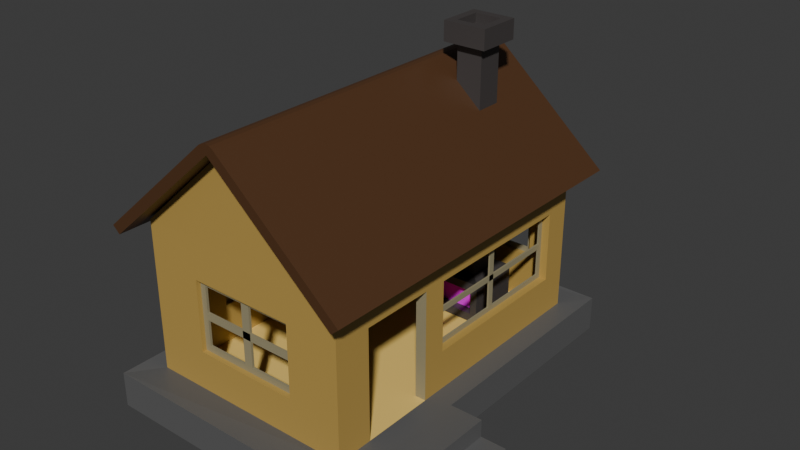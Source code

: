 # Source: md8.blend  (saved by Blender 5.2.45; exported with 4.5.12 LTS)
import bpy
from mathutils import Matrix  # noqa: F401  (used for matrix-valued properties, if any)

bpy.ops.wm.read_factory_settings(use_empty=True)
scene = bpy.context.scene
scene.name = 'Scene'

# ---- images (referenced by path relative to the original .blend; pixels are not part of the script)
import os
ASSET_DIR = os.environ.get("B2B_ASSET_DIR", "")  # directory of the original .blend (textures are referenced by path, not embedded)
HERE = os.path.dirname(os.path.abspath(__file__))  # packed textures are extracted next to this script under _unpacked/

def load_image(name, relpath, width, height, colorspace="sRGB"):
    """Load a texture the original file referenced (path relative to the .blend, or extracted next to this script)."""
    p = next((c for c in (os.path.join(HERE, relpath), os.path.join(ASSET_DIR, relpath)) if relpath and os.path.exists(c)), "")
    if p:
        img = bpy.data.images.load(p, check_existing=True)
        img.name = name
    else:  # same state as the original file: an image datablock whose file is absent (Cycles renders it pink)
        img = bpy.data.images.new(name, width, height)
        img.source = "FILE"
        img.filepath = "//" + (relpath or name)
    img.colorspace_settings.name = colorspace
    return img
img_fire_jpg = load_image('fire.jpg', 'fire.jpg', 1024, 1024, 'sRGB')

# ---- materials (node trees are filled in below, after node groups)
mat_material = bpy.data.materials.new('Material')
mat_material.alpha_threshold = 0.0
mat_material.use_backface_culling_lightprobe_volume = False
mat_material.roughness = 0.5
mat_material.line_color = (0.0, 0.0, 0.0, 1.0)
mat_material_003 = bpy.data.materials.new('Material.003')
mat_orange = bpy.data.materials.new('ORANGE')
mat_windowbrown = bpy.data.materials.new('WINDOWBROWN')
mat_gray = bpy.data.materials.new('GRAY')
mat_brown = bpy.data.materials.new('BROWN')
mat_material_001 = bpy.data.materials.new('Material.001')

# ---- material node trees
mat_material.use_nodes = True; mat_material.node_tree.nodes.clear()
_N = mat_material.node_tree.nodes; _L = mat_material.node_tree.links
n0 = _N.new('ShaderNodeOutputMaterial'); n0.name = 'Material Output'; n0.location = (200, 100)
n1 = _N.new('ShaderNodeBsdfPrincipled'); n1.name = 'Principled BSDF'; n1.location = (-200, 100)
n1.inputs[0].default_value = (0.0602, 0.0527, 0.05135, 1.0)
n1.inputs[10].default_value = 0.005
_L.new(n1.outputs[0], n0.inputs[0])
n0.is_active_output = True
mat_material_003.use_nodes = True; mat_material_003.node_tree.nodes.clear()
_N = mat_material_003.node_tree.nodes; _L = mat_material_003.node_tree.links
n0 = _N.new('ShaderNodeBsdfPrincipled'); n0.name = 'Principled BSDF'; n0.location = (-200, 100)
n0.inputs[10].default_value = 0.005
n1 = _N.new('ShaderNodeOutputMaterial'); n1.name = 'Material Output'; n1.location = (200, 100)
n2 = _N.new('ShaderNodeTexImage'); n2.name = 'Image Texture'; n2.location = (-490, 80)
n2.image = img_fire_jpg
_L.new(n0.outputs[0], n1.inputs[0])
_L.new(n2.outputs[0], n0.inputs[0])
n1.is_active_output = True
mat_orange.use_nodes = True; mat_orange.node_tree.nodes.clear()
_N = mat_orange.node_tree.nodes; _L = mat_orange.node_tree.links
n0 = _N.new('ShaderNodeBsdfPrincipled'); n0.name = 'Principled BSDF'; n0.location = (-200, 100)
n0.inputs[0].default_value = (0.4982, 0.3229, 0.07972, 1.0)
n0.inputs[10].default_value = 0.005
n1 = _N.new('ShaderNodeOutputMaterial'); n1.name = 'Material Output'; n1.location = (200, 100)
_L.new(n0.outputs[0], n1.inputs[0])
n1.is_active_output = True
mat_windowbrown.use_nodes = True; mat_windowbrown.node_tree.nodes.clear()
_N = mat_windowbrown.node_tree.nodes; _L = mat_windowbrown.node_tree.links
n0 = _N.new('ShaderNodeBsdfPrincipled'); n0.name = 'Principled BSDF'; n0.location = (-200, 100)
n0.inputs[0].default_value = (0.3275, 0.2883, 0.1705, 1.0)
n0.inputs[10].default_value = 0.005
n1 = _N.new('ShaderNodeOutputMaterial'); n1.name = 'Material Output'; n1.location = (200, 100)
_L.new(n0.outputs[0], n1.inputs[0])
n1.is_active_output = True
mat_gray.use_nodes = True; mat_gray.node_tree.nodes.clear()
_N = mat_gray.node_tree.nodes; _L = mat_gray.node_tree.links
n0 = _N.new('ShaderNodeBsdfPrincipled'); n0.name = 'Principled BSDF'; n0.location = (-200, 100)
n0.inputs[0].default_value = (0.115, 0.115, 0.115, 1.0)
n0.inputs[10].default_value = 0.005
n1 = _N.new('ShaderNodeOutputMaterial'); n1.name = 'Material Output'; n1.location = (200, 100)
_L.new(n0.outputs[0], n1.inputs[0])
n1.is_active_output = True
mat_brown.use_nodes = True; mat_brown.node_tree.nodes.clear()
_N = mat_brown.node_tree.nodes; _L = mat_brown.node_tree.links
n0 = _N.new('ShaderNodeBsdfPrincipled'); n0.name = 'Principled BSDF'; n0.location = (-200, 100)
n0.inputs[0].default_value = (0.08502, 0.03656, 0.01374, 1.0)
n0.inputs[10].default_value = 0.005
n1 = _N.new('ShaderNodeOutputMaterial'); n1.name = 'Material Output'; n1.location = (200, 100)
_L.new(n0.outputs[0], n1.inputs[0])
n1.is_active_output = True
mat_material_001.use_nodes = True; mat_material_001.node_tree.nodes.clear()
_N = mat_material_001.node_tree.nodes; _L = mat_material_001.node_tree.links
n0 = _N.new('ShaderNodeBsdfPrincipled'); n0.name = 'Principled BSDF'; n0.location = (-200, 100)
n0.inputs[0].default_value = (0.9573, 0.6603, 0.1738, 1.0)
n0.inputs[10].default_value = 0.005
n1 = _N.new('ShaderNodeOutputMaterial'); n1.name = 'Material Output'; n1.location = (200, 100)
_L.new(n0.outputs[0], n1.inputs[0])
n1.is_active_output = True

# ---- world
world_world = bpy.data.worlds.new('World'); scene.world = world_world
world_world.use_nodes = True; world_world.node_tree.nodes.clear()
_N = world_world.node_tree.nodes; _L = world_world.node_tree.links
n0 = _N.new('ShaderNodeOutputWorld'); n0.name = 'World Output'; n0.location = (200, 100)
n1 = _N.new('ShaderNodeBackground'); n1.name = 'Background'; n1.location = (-200, 100)
n1.inputs[0].default_value = (0.05088, 0.05088, 0.05088, 1.0)
n2 = _N.new('ShaderNodeGroup'); n2.name = '. PSA_sRGBtoAP1'; n2.location = (0, 0)
n2.node_tree = None
_L.new(n1.outputs[0], n0.inputs[0])
n0.is_active_output = True
world_world.color = (0.05088, 0.05088, 0.05088)
world_world.sun_shadow_jitter_overblur = 0.0

# ---- meshes
me_cube_002 = bpy.data.meshes.new('Cube.002')
me_cube_002.from_pydata([(0.987, 2.2, 5.744), (0.987, 2.2, 3.532), (0.987, 1.708, 5.744), (0.987, 1.708, 3.532), (0.4947, 2.2, 5.744), (0.4947, 2.2, 3.532), (0.4947, 1.708, 5.744), (0.4947, 1.708, 3.532), (1.152, 1.543, 5.744), (1.152, 2.365, 5.744), (0.3297, 1.543, 5.744), (0.3297, 2.365, 5.744), (0.9954, 1.7, 6.109), (0.9954, 2.209, 6.109), (0.4862, 1.7, 6.109), (0.4862, 2.209, 6.109), (1.152, 1.543, 6.109), (1.152, 2.365, 6.109), (0.3297, 1.543, 6.109), (0.3297, 2.365, 6.109), (0.9954, 1.7, 5.944), (0.9954, 2.209, 5.944), (0.4862, 1.7, 5.944), (0.4862, 2.209, 5.944), (0.987, 2.2, 3.532), (0.987, 1.708, 3.532), (0.4947, 2.2, 3.532), (0.987, 2.2, 1.483), (0.987, 1.708, 1.483), (0.4947, 1.708, 1.483), (0.4947, 2.2, 1.483), (0.987, 2.2, 1.483), (0.987, 1.708, 1.483), (0.4947, 1.708, 1.483), (0.4947, 2.2, 1.483), (1.247, 2.46, 1.459), (1.247, 1.448, 1.459), (0.2345, 1.448, 1.459), (1.247, 2.46, 1.459), (1.112, 1.448, 1.3), (0.3699, 1.448, 1.3), (0.2345, 2.46, 1.459), (1.247, 2.46, 0.6713), (1.247, 1.448, 0.6713), (0.2345, 1.448, 0.6713), (0.2345, 2.46, 0.6713), (1.247, 2.46, 0.6713), (1.112, 1.448, 0.8302), (0.3699, 1.448, 0.8302), (0.2345, 2.46, 0.6713), (1.247, 1.448, 1.459), (0.2345, 1.448, 1.459), (1.247, 1.448, 0.6713), (0.2345, 1.448, 0.6713), (1.112, 1.612, 1.3), (0.3699, 1.612, 1.3), (1.112, 1.612, 0.8302), (0.3699, 1.612, 0.8302), (2.0, 3.0, 3.5), (2.0, -3.0, 3.5), (2.0, 3.0, 0.674), (2.0, -3.0, 0.674), (2.0, -0.952, 2.716), (2.0, -2.305, 0.6757), (2.0, -2.305, 2.716), (2.0, -0.952, 0.6757), (2.0, -0.5183, 1.401), (2.0, -0.5183, 2.709), (2.0, 2.512, 1.401), (2.0, 2.512, 2.709), (1.8, -2.8, 3.5), (1.8, -2.8, 0.674), (1.8, -0.952, 2.716), (1.8, -0.5183, 2.709), (1.8, -0.952, 0.6757), (1.8, -0.5183, 1.401), (1.8, -2.305, 0.6757), (1.8, 2.802, 3.5), (1.8, 2.802, 0.674), (1.8, -2.305, 2.716), (1.8, 2.512, 2.709), (1.8, 2.512, 1.401), (1.821, -0.5183, 1.401), (1.821, -0.5183, 2.709), (1.821, 2.512, 1.401), (1.821, 2.512, 2.709), (1.821, -0.4324, 1.487), (1.821, -0.4324, 2.623), (1.821, 2.426, 1.487), (1.821, 2.426, 2.623), (1.821, 0.9406, 1.487), (1.821, 1.053, 1.487), (1.821, 0.9406, 2.623), (1.821, 1.053, 2.623), (1.821, 0.9372, 1.401), (1.821, 1.056, 1.401), (1.821, 0.9372, 2.709), (1.821, 1.056, 2.709), (1.821, -0.4324, 2.107), (1.821, -0.4324, 2.003), (1.821, 2.426, 2.107), (1.821, 2.426, 2.003), (1.821, -0.5183, 2.115), (1.821, -0.5183, 1.995), (1.821, 2.512, 2.115), (1.821, 2.512, 1.995), (1.821, 0.9406, 2.107), (1.821, 0.9406, 2.003), (1.821, 1.053, 2.107), (1.821, 1.053, 2.003), (1.855, -0.4324, 2.003), (1.855, -0.4324, 2.623), (1.855, 1.053, 1.487), (1.855, 2.426, 1.487), (1.855, 2.426, 2.003), (1.855, 2.426, 2.623), (1.855, 1.053, 2.623), (1.855, -0.5183, 1.995), (1.855, -0.5183, 2.709), (1.855, 1.056, 1.401), (1.855, 2.512, 1.401), (1.855, 2.512, 1.995), (1.855, 2.512, 2.709), (1.855, 1.056, 2.709), (1.855, -0.5183, 1.401), (1.855, -0.4324, 1.487), (1.855, 0.9406, 1.487), (1.855, 0.9406, 2.623), (1.855, 0.9372, 1.401), (1.855, 0.9372, 2.709), (1.855, 0.9406, 2.003), (1.855, 1.053, 2.003), (1.855, -0.4324, 2.107), (1.855, 2.426, 2.107), (1.855, -0.5183, 2.115), (1.855, 2.512, 2.115), (1.855, 0.9406, 2.107), (1.855, 1.053, 2.107), (2.0, -3.0, 3.5), (-2.001, -2.973, 3.457), (-5.96e-08, -3.0, 5.25), (-2.001, -2.973, 0.6307), (2.0, -3.0, 0.674), (1.0, -2.993, 1.373), (1.0, -2.993, 2.714), (-1.0, -2.98, 1.373), (-1.0, -2.98, 2.714), (-1.802, -2.773, 3.457), (-5.96e-08, -2.8, 5.25), (1.8, -2.8, 3.5), (1.0, -2.793, 2.714), (-1.0, -2.78, 2.714), (1.0, -2.793, 1.373), (1.8, -2.8, 0.674), (-1.802, -2.773, 0.6307), (-1.0, -2.78, 1.373), (-1.0, -2.846, 1.373), (-1.0, -2.846, 2.714), (1.0, -2.846, 1.373), (1.0, -2.846, 2.714), (-0.8914, -2.846, 1.482), (-0.8914, -2.846, 2.605), (0.8914, -2.846, 1.482), (0.8914, -2.846, 2.605), (0.08206, -2.846, 1.482), (-0.08206, -2.846, 1.482), (0.08206, -2.846, 2.605), (-0.08206, -2.846, 2.605), (0.09206, -2.846, 1.373), (-0.09206, -2.846, 1.373), (0.09206, -2.846, 2.714), (-0.09206, -2.846, 2.714), (-0.8914, -2.846, 1.976), (-0.8914, -2.846, 2.111), (0.8914, -2.846, 1.976), (0.8914, -2.846, 2.111), (-1.0, -2.846, 1.963), (-1.0, -2.846, 2.124), (1.0, -2.846, 1.963), (1.0, -2.846, 2.124), (0.08206, -2.846, 1.976), (0.08206, -2.846, 2.111), (-0.08206, -2.846, 1.976), (-0.08206, -2.846, 2.111), (-0.8914, -2.892, 2.111), (-0.8914, -2.892, 2.605), (-0.08206, -2.892, 1.482), (0.8914, -2.892, 1.482), (0.8914, -2.892, 2.111), (0.8914, -2.892, 2.605), (-0.08206, -2.892, 2.605), (-1.0, -2.892, 2.124), (-1.0, -2.892, 2.714), (-0.09206, -2.892, 1.373), (1.0, -2.892, 1.373), (1.0, -2.892, 2.124), (1.0, -2.892, 2.714), (-0.09206, -2.892, 2.714), (-1.0, -2.892, 1.373), (-0.8914, -2.892, 1.482), (0.08206, -2.892, 1.482), (0.08206, -2.892, 2.605), (0.09206, -2.892, 1.373), (0.09206, -2.892, 2.714), (0.08206, -2.892, 2.111), (-0.08206, -2.892, 2.111), (-0.8914, -2.892, 1.976), (0.8914, -2.892, 1.976), (-1.0, -2.892, 1.963), (1.0, -2.892, 1.963), (0.08206, -2.892, 1.976), (-0.08206, -2.892, 1.976), (-2.001, 3.027, 3.457), (-2.001, -2.973, 3.457), (-2.001, -2.973, 0.6307), (-2.001, 3.027, 0.6307), (-2.001, -1.733, 1.359), (-2.001, -1.733, 2.693), (-2.001, 1.733, 1.359), (-2.001, 1.733, 2.693), (-1.801, -2.771, 3.457), (-1.801, -2.771, 0.6307), (-1.801, 2.826, 3.457), (-1.801, 2.826, 0.6307), (-1.801, -1.733, 1.359), (-1.801, -1.733, 2.693), (-1.801, 1.733, 1.359), (-1.801, 1.733, 2.693), (-1.876, -1.733, 1.359), (-1.876, -1.733, 2.693), (-1.876, 1.733, 1.359), (-1.876, 1.733, 2.693), (-1.876, 1.613, 1.48), (-1.876, 1.613, 2.573), (-1.876, -1.613, 1.48), (-1.876, -1.613, 2.573), (-1.876, -0.07852, 1.48), (-1.876, 0.07852, 1.48), (-1.876, -0.07852, 2.573), (-1.876, 0.07852, 2.573), (-1.876, -0.08439, 1.359), (-1.876, 0.08439, 1.359), (-1.876, -0.08439, 2.693), (-1.876, 0.08439, 2.693), (-1.876, 1.613, 1.957), (-1.876, 1.613, 2.095), (-1.876, -1.613, 1.957), (-1.876, -1.613, 2.095), (-1.876, 1.733, 1.942), (-1.876, 1.733, 2.111), (-1.876, -1.733, 1.942), (-1.876, -1.733, 2.111), (-1.876, 0.07852, 1.957), (-1.876, 0.07852, 2.095), (-1.876, -0.07852, 1.957), (-1.876, -0.07852, 2.095), (-1.928, 1.613, 2.095), (-1.928, 1.613, 2.573), (-1.928, 0.07852, 1.48), (-1.928, 1.613, 1.48), (-1.928, -1.613, 2.095), (-1.928, -1.613, 2.573), (-1.928, 0.07852, 2.573), (-1.928, 1.733, 2.111), (-1.928, 1.733, 2.693), (-1.928, 0.08439, 1.359), (-1.928, 1.733, 1.359), (-1.928, -1.733, 2.111), (-1.928, -1.733, 2.693), (-1.928, 0.08439, 2.693), (-1.928, -1.733, 1.359), (-1.928, -1.613, 1.48), (-1.928, -0.07852, 1.48), (-1.928, -0.07852, 2.573), (-1.928, -0.08439, 1.359), (-1.928, -0.08439, 2.693), (-1.928, 0.07852, 2.095), (-1.928, -0.07852, 2.095), (-1.928, 1.613, 1.957), (-1.928, -1.613, 1.957), (-1.928, 1.733, 1.942), (-1.928, -1.733, 1.942), (-1.928, 0.07852, 1.957), (-1.928, -0.07852, 1.957), (2.0, 3.0, 3.5), (-2.001, 3.027, 3.457), (-5.96e-08, 3.0, 5.25), (2.0, 3.0, 0.674), (-2.001, 3.027, 0.6307), (-1.453, 3.023, 1.564), (-1.453, 3.023, 2.722), (1.431, 3.004, 1.564), (1.431, 3.004, 2.722), (1.801, 2.8, 3.5), (1.801, 2.8, 0.674), (1.431, 2.804, 2.722), (-1.802, 2.827, 0.6307), (-1.802, 2.827, 3.457), (-1.453, 2.823, 2.722), (-1.453, 2.823, 1.564), (1.431, 2.804, 1.564), (-5.96e-08, 2.8, 5.25), (-1.453, 2.904, 1.564), (-1.453, 2.904, 2.722), (1.431, 2.904, 1.564), (1.431, 2.904, 2.722), (-1.351, 2.904, 1.666), (-1.351, 2.904, 2.62), (1.328, 2.904, 1.666), (1.328, 2.904, 2.62), (-0.08557, 2.904, 1.666), (0.06321, 2.904, 1.666), (-0.08557, 2.904, 2.62), (0.06321, 2.904, 2.62), (-0.09127, 2.904, 1.564), (0.06891, 2.904, 1.564), (-0.09127, 2.904, 2.722), (0.06891, 2.904, 2.722), (-1.351, 2.904, 2.075), (-1.351, 2.904, 2.211), (1.328, 2.904, 2.075), (1.328, 2.904, 2.211), (-1.453, 2.904, 2.06), (-1.453, 2.904, 2.226), (1.431, 2.904, 2.06), (1.431, 2.904, 2.226), (0.06321, 2.904, 2.075), (0.06321, 2.904, 2.211), (-0.08557, 2.904, 2.075), (-0.08557, 2.904, 2.211), (-1.351, 2.936, 2.211), (-1.351, 2.936, 2.62), (1.328, 2.936, 2.211), (1.328, 2.936, 2.62), (0.06321, 2.936, 1.666), (1.328, 2.936, 1.666), (0.06321, 2.936, 2.62), (-1.453, 2.936, 2.226), (-1.453, 2.936, 2.722), (1.431, 2.936, 2.226), (1.431, 2.936, 2.722), (0.06891, 2.936, 1.564), (1.431, 2.936, 1.564), (0.06891, 2.936, 2.722), (-1.351, 2.936, 1.666), (-1.453, 2.936, 1.564), (-0.08557, 2.936, 1.666), (-0.08557, 2.936, 2.62), (-0.09127, 2.936, 1.564), (-0.09127, 2.936, 2.722), (0.06321, 2.936, 2.211), (-0.08557, 2.936, 2.211), (-1.351, 2.936, 2.075), (1.328, 2.936, 2.075), (-1.453, 2.936, 2.06), (1.431, 2.936, 2.06), (0.06321, 2.936, 2.075), (-0.08557, 2.936, 2.075), (2.0, 3.0, 0.674), (-2.001, -2.973, 0.6307), (2.0, -3.0, 0.674), (-2.001, 3.027, 0.6307), (-2.392, 3.587, 0.008685), (-2.392, -3.587, 0.008685), (2.392, 3.587, 0.008685), (2.392, 3.587, 0.6653), (2.392, -3.587, 0.6653), (2.392, -3.587, 0.008685), (-2.392, 3.587, 0.6653), (-2.392, -3.587, 0.6653), (2.0, -2.305, 0.6757), (2.0, -0.952, 0.6757), (2.392, -0.7731, 0.008685), (2.392, -2.497, 0.008685), (2.392, -0.7731, 0.6653), (2.392, -2.497, 0.6653), (3.001, -0.7731, 0.008685), (3.001, -2.497, 0.008685), (3.001, -0.7731, 0.6653), (3.001, -2.497, 0.6653), (3.001, -2.497, 0.337), (3.001, -0.7731, 0.337), (3.482, -0.7731, 0.008685), (3.482, -2.497, 0.008685), (3.482, -0.7731, 0.337), (3.482, -2.497, 0.337), (3.778, -1.374, 0.3567), (2.0, 3.384, 3.5), (2.0, -3.384, 3.5), (-2.0, 3.384, 3.5), (-2.0, -3.384, 3.5), (-5.96e-08, -3.384, 5.25), (-5.96e-08, 3.384, 5.25), (2.141, 3.384, 3.624), (2.141, -3.384, 3.624), (-2.141, -3.384, 3.624), (-2.141, 3.384, 3.624), (-0.1426, 3.384, 5.373), (0.1426, 3.384, 5.373), (-5.96e-08, 3.384, 5.321), (-0.07717, 3.384, 5.411), (-5.96e-08, 3.384, 5.424), (0.07717, 3.384, 5.411), (0.1426, -3.384, 5.373), (-0.1426, -3.384, 5.373), (-5.96e-08, -3.384, 5.321), (0.07717, -3.384, 5.411), (-5.96e-08, -3.384, 5.424), (-0.07717, -3.384, 5.411), (2.283, 3.384, 3.253), (2.283, -3.384, 3.253), (-2.283, -3.384, 3.253), (-2.283, 3.384, 3.253), (2.424, 3.384, 3.376), (2.424, -3.384, 3.376), (-2.424, -3.384, 3.376), (-2.424, 3.384, 3.376)], [], [(0, 2, 3, 1), (2, 6, 7, 3), (6, 4, 5, 7), (4, 0, 1, 5), (4, 11, 9, 0), (26, 24, 31, 34), (10, 18, 19, 11), (2, 8, 10, 6), (0, 9, 8, 2), (6, 10, 11, 4), (15, 23, 21, 13), (9, 17, 16, 8), (11, 19, 17, 9), (8, 16, 18, 10), (12, 16, 17, 13), (14, 18, 16, 12), (15, 19, 18, 14), (13, 17, 19, 15), (20, 21, 23, 22), (12, 20, 22, 14), (14, 22, 23, 15), (13, 21, 20, 12), (7, 29, 28, 3), (24, 25, 32, 31), (33, 34, 41, 51), (29, 37, 36, 28), (5, 30, 29, 7), (40, 48, 57, 55), (41, 38, 46, 49), (28, 36, 35, 27), (34, 31, 38, 41), (32, 33, 51, 50), (42, 46, 49, 45), (44, 53, 52, 43), (45, 49, 53, 44), (43, 52, 46, 42), (51, 41, 49, 53), (38, 50, 52, 46), (40, 39, 50, 51), (39, 47, 52, 50), (48, 40, 51, 53), (47, 48, 53, 52), (54, 55, 57, 56), (39, 54, 55, 40), (48, 47, 56, 57), (47, 39, 54, 56), (62, 65, 66, 67), (66, 65, 60, 58, 59, 64, 62, 67, 69, 68), (59, 61, 63, 64), (72, 73, 75, 74), (75, 81, 80, 73, 72, 79, 70, 77, 78, 74), (70, 79, 76, 71), (68, 81, 75, 66), (62, 72, 74, 65), (64, 79, 72, 62), (63, 76, 79, 64), (67, 73, 80, 69), (66, 75, 73, 67), (69, 80, 81, 68), (110, 111, 118, 117, 134, 124, 125, 132), (132, 110, 130, 136), (133, 113, 120, 135, 121, 122, 115, 114), (130, 131, 116, 127), (116, 115, 122, 123, 129, 118, 111, 127), (126, 112, 137, 136), (126, 125, 124, 128, 119, 120, 113, 112), (108, 137, 133, 100), (106, 108, 109, 107), (137, 131, 114, 133), (101, 114, 131, 109), (106, 90, 126, 136), (107, 99, 98, 106), (91, 108, 137, 112), (94, 90, 91, 95), (92, 107, 130, 127), (109, 91, 90, 107), (109, 93, 116, 131), (90, 86, 125, 126), (93, 108, 106, 92), (86, 98, 132, 125), (98, 132, 136, 106), (99, 87, 111, 110), (87, 92, 127, 111), (107, 130, 110, 99), (88, 91, 112, 113), (100, 88, 113, 133), (89, 101, 114, 115), (93, 89, 115, 116), (102, 83, 87, 98), (103, 102, 98, 99), (103, 99, 86, 82), (90, 94, 82, 86), (88, 84, 95, 91), (96, 97, 93, 92), (89, 93, 97, 85), (85, 104, 100, 89), (105, 84, 88, 101), (105, 101, 100, 104), (109, 108, 100, 101), (92, 87, 83, 96), (139, 138, 140), (144, 143, 142, 138, 139, 141, 145, 146), (145, 141, 142, 143), (147, 148, 149), (150, 151, 155, 154, 147, 149, 153, 152), (155, 152, 153, 154), (145, 155, 151, 146), (146, 151, 150, 144), (143, 152, 155, 145), (144, 150, 152, 143), (207, 187, 194, 209, 195, 196, 189, 188), (211, 207, 188, 205), (206, 210, 204, 184), (200, 210, 211, 186), (166, 201, 204, 181), (210, 204, 205, 211), (165, 186, 211, 182), (200, 199, 198, 202, 193, 194, 187, 186), (180, 210, 200, 164), (175, 183, 205, 188), (190, 189, 196, 197, 203, 192, 185, 201), (184, 185, 192, 191, 208, 198, 199, 206), (204, 201, 190, 205), (182, 174, 207, 211), (183, 205, 190, 167), (164, 160, 199, 200), (160, 172, 206, 199), (172, 180, 210, 206), (173, 161, 185, 184), (161, 166, 201, 185), (181, 173, 184, 204), (162, 165, 186, 187), (174, 162, 187, 207), (163, 175, 188, 189), (167, 163, 189, 190), (183, 181, 180, 182), (166, 181, 183, 167), (180, 164, 165, 182), (169, 165, 164, 168), (156, 160, 165, 169), (172, 160, 156, 176), (176, 177, 173, 172), (182, 172, 173, 183), (161, 173, 177, 157), (157, 171, 167, 161), (171, 170, 166, 167), (159, 163, 166, 170), (180, 181, 175, 174), (178, 174, 175, 179), (163, 159, 179, 175), (174, 178, 158, 162), (168, 164, 162, 158), (216, 214, 213, 217), (219, 217, 213, 212, 215, 214, 216, 218), (224, 225, 220, 221), (227, 226, 224, 221, 223, 222, 220, 225), (217, 225, 224, 216), (218, 226, 227, 219), (216, 224, 226, 218), (219, 227, 225, 217), (279, 271, 270, 281, 267, 268, 261, 260), (283, 279, 260, 277), (278, 282, 276, 256), (258, 272, 283, 282), (282, 283, 277, 276), (258, 259, 266, 265, 274, 270, 271, 272), (233, 239, 262, 257), (273, 261, 268, 275, 269, 264, 257, 262), (256, 257, 264, 263, 280, 266, 259, 278), (276, 277, 273, 262), (235, 247, 260, 261), (254, 246, 279, 283), (247, 255, 277, 260), (252, 237, 258, 282), (236, 254, 283, 272), (239, 253, 276, 262), (255, 238, 273, 277), (234, 236, 272, 271), (232, 244, 278, 259), (244, 252, 282, 278), (245, 233, 257, 256), (238, 235, 261, 273), (253, 245, 256, 276), (237, 232, 259, 258), (246, 234, 271, 279), (253, 255, 254, 252), (252, 254, 236, 237), (240, 241, 237, 236), (236, 234, 228, 240), (246, 250, 228, 234), (250, 246, 247, 251), (235, 229, 251, 247), (238, 242, 229, 235), (239, 238, 255, 253), (242, 238, 239, 243), (244, 245, 253, 252), (233, 231, 243, 239), (233, 245, 249, 231), (249, 245, 244, 248), (244, 232, 230, 248), (232, 237, 241, 230), (254, 255, 247, 246), (284, 287, 288, 285, 290, 289, 291, 292), (290, 285, 284, 292), (284, 285, 286), (293, 295, 300, 299, 298, 297, 296, 294), (298, 295, 293, 297), (293, 301, 297), (289, 299, 300, 291), (291, 300, 295, 292), (292, 295, 298, 290), (290, 298, 299, 289), (307, 319, 330, 331), (319, 329, 351, 330), (306, 310, 346, 344), (328, 318, 352, 357), (308, 320, 353, 335), (327, 321, 332, 350), (320, 326, 356, 353), (318, 306, 344, 352), (352, 344, 345, 354, 337, 338, 331, 330), (350, 351, 347, 336), (334, 346, 357, 356), (356, 357, 351, 350), (353, 356, 350, 332), (347, 331, 338, 349, 343, 340, 333, 336), (334, 335, 342, 341, 348, 345, 344, 346), (357, 352, 330, 351), (332, 333, 340, 339, 355, 342, 335, 353), (312, 307, 331, 347), (321, 309, 333, 332), (311, 308, 335, 334), (309, 313, 336, 333), (326, 311, 334, 356), (310, 328, 357, 346), (313, 327, 350, 336), (329, 312, 347, 351), (326, 328, 310, 311), (314, 315, 311, 310), (328, 329, 319, 318), (320, 321, 327, 326), (313, 312, 329, 327), (328, 326, 327, 329), (310, 306, 302, 314), (308, 311, 315, 304), (325, 321, 320, 324), (320, 308, 304, 324), (309, 321, 325, 305), (309, 305, 317, 313), (316, 312, 313, 317), (312, 316, 303, 307), (323, 322, 318, 319), (307, 303, 323, 319), (318, 322, 302, 306), (359, 361, 368, 369), (362, 368, 365, 364), (373, 375, 366, 367), (363, 369, 368, 362), (367, 366, 369, 363), (361, 358, 365, 368), (360, 359, 369, 366), (370, 360, 366, 375), (358, 371, 374, 365), (371, 370, 375, 374), (364, 365, 374, 372), (375, 373, 377, 380, 379), (376, 381, 384, 382), (374, 375, 379, 378), (372, 374, 378, 381, 376), (380, 381, 378, 379), (382, 384, 385, 383), (380, 377, 383, 385), (381, 380, 385, 384), (360, 370, 371, 358, 361, 359), (389, 392, 391, 390), (388, 391, 392, 387), (388, 387, 409, 410), (387, 393, 413, 409), (397, 400, 399), (400, 401, 399), (401, 402, 399), (402, 398, 399), (403, 406, 405), (406, 407, 405), (407, 408, 405), (408, 404, 405), (397, 404, 408, 400), (400, 408, 407, 401), (401, 407, 406, 402), (402, 406, 403, 398), (394, 393, 398, 403), (396, 395, 404, 397), (387, 392, 399, 398, 393), (392, 389, 396, 397, 399), (390, 391, 405, 404, 395), (391, 388, 394, 403, 405), (412, 411, 415, 416), (410, 409, 413, 414), (390, 395, 415, 411), (393, 394, 414, 413), (394, 388, 410, 414), (389, 390, 411, 412), (396, 389, 412, 416), (395, 396, 416, 415)])
me_cube_002.polygons.foreach_set('material_index', [0, 0, 0, 0, 0, 0, 0, 0, 0, 0, 0, 0, 0, 0, 0, 0, 0, 0, 0, 0, 0, 0, 0, 0, 0, 0, 0, 0, 0, 0, 0, 0, 0, 0, 0, 0, 0, 0, 0, 0, 0, 0, 1, 0, 0, 0, 2, 2, 2, 2, 2, 2, 2, 3, 3, 3, 2, 2, 2, 3, 3, 3, 3, 3, 3, 3, 3, 3, 3, 3, 3, 3, 3, 3, 3, 3, 3, 3, 3, 3, 3, 3, 3, 3, 3, 3, 3, 3, 3, 3, 3, 3, 3, 3, 3, 3, 3, 3, 3, 3, 2, 2, 2, 2, 2, 2, 2, 2, 2, 2, 3, 3, 3, 3, 3, 3, 3, 3, 3, 3, 3, 3, 3, 3, 3, 3, 3, 3, 3, 3, 3, 3, 3, 3, 3, 3, 3, 3, 3, 3, 3, 3, 3, 3, 3, 3, 3, 3, 3, 3, 3, 3, 2, 2, 2, 2, 2, 2, 2, 2, 3, 3, 3, 3, 3, 3, 3, 3, 3, 3, 3, 3, 3, 3, 3, 3, 3, 3, 3, 3, 3, 3, 3, 3, 3, 3, 3, 3, 3, 3, 3, 3, 3, 3, 3, 3, 3, 3, 3, 3, 3, 3, 2, 2, 2, 2, 2, 2, 2, 2, 2, 2, 3, 3, 3, 3, 3, 3, 3, 3, 3, 3, 3, 3, 3, 3, 3, 3, 3, 3, 3, 3, 3, 3, 3, 3, 3, 3, 3, 3, 3, 3, 3, 3, 3, 3, 3, 3, 3, 3, 3, 3, 3, 3, 4, 4, 4, 4, 4, 4, 4, 4, 4, 4, 4, 4, 4, 4, 4, 4, 4, 4, 4, 6, 5, 5, 5, 5, 5, 5, 5, 5, 5, 5, 5, 5, 5, 5, 5, 5, 5, 5, 5, 5, 5, 5, 5, 5, 5, 5, 5, 5, 5, 5])
_uv = me_cube_002.uv_layers.new(name='UVMap')
_uv.uv.foreach_set('vector', [0.375, 0.0, 0.375, 0.25, 0.625, 0.25, 0.625, 0.0, 0.375, 0.25, 0.375, 0.5, 0.625, 0.5, 0.625, 0.25, 0.375, 0.5, 0.375, 0.75, 0.625, 0.75, 0.625, 0.5, 0.375, 0.75, 0.375, 1.0, 0.625, 1.0, 0.625, 0.75, 0.375, 0.75, 0.375, 0.75, 0.375, 1.0, 0.375, 1.0, 0.0, 0.0, 0.0, 0.0, 0.0, 0.0, 0.0, 0.0, 0.375, 0.5, 0.375, 0.5, 0.375, 0.75, 0.375, 0.75, 0.375, 0.25, 0.375, 0.25, 0.375, 0.5, 0.375, 0.5, 0.375, 0.0, 0.375, 0.0, 0.375, 0.25, 0.375, 0.25, 0.375, 0.5, 0.375, 0.5, 0.375, 0.75, 0.375, 0.75, 0.3274, 0.7024, 0.3274, 0.7024, 0.1726, 0.7024, 0.1726, 0.7024, 0.375, 0.0, 0.375, 0.0, 0.375, 0.25, 0.375, 0.25, 0.375, 0.75, 0.375, 0.75, 0.375, 1.0, 0.375, 1.0, 0.375, 0.25, 0.375, 0.25, 0.375, 0.5, 0.375, 0.5, 0.1726, 0.5476, 0.125, 0.5, 0.125, 0.75, 0.1726, 0.7024, 0.3274, 0.5476, 0.375, 0.5, 0.125, 0.5, 0.1726, 0.5476, 0.3274, 0.7024, 0.375, 0.75, 0.375, 0.5, 0.3274, 0.5476, 0.1726, 0.7024, 0.125, 0.75, 0.375, 0.75, 0.3274, 0.7024, 0.1726, 0.5476, 0.1726, 0.7024, 0.3274, 0.7024, 0.3274, 0.5476, 0.1726, 0.5476, 0.1726, 0.5476, 0.3274, 0.5476, 0.3274, 0.5476, 0.3274, 0.5476, 0.3274, 0.5476, 0.3274, 0.7024, 0.3274, 0.7024, 0.1726, 0.7024, 0.1726, 0.7024, 0.1726, 0.5476, 0.1726, 0.5476, 0.625, 0.5, 0.625, 0.5, 0.625, 0.25, 0.625, 0.25, 0.0, 0.0, 0.0, 0.0, 0.0, 0.0, 0.0, 0.0, 0.0, 0.0, 0.0, 0.0, 0.0, 0.0, 0.0, 0.0, 0.625, 0.5, 0.625, 0.5, 0.625, 0.25, 0.625, 0.25, 0.625, 0.75, 0.625, 0.75, 0.625, 0.5, 0.625, 0.5, 0.0, 0.0, 0.0, 0.0, 0.0, 0.0, 0.0, 0.0, 0.0, 0.0, 0.0, 0.0, 0.0, 0.0, 0.0, 0.0, 0.625, 0.25, 0.625, 0.25, 0.625, 0.0, 0.625, 0.0, 0.0, 0.0, 0.0, 0.0, 0.0, 0.0, 0.0, 0.0, 0.0, 0.0, 0.0, 0.0, 0.0, 0.0, 0.0, 0.0, 0.625, 1.0, 0.625, 1.0, 0.625, 0.75, 0.625, 0.75, 0.625, 0.5, 0.625, 0.5, 0.625, 0.25, 0.625, 0.25, 0.625, 0.75, 0.625, 0.75, 0.625, 0.5, 0.625, 0.5, 0.625, 0.25, 0.625, 0.25, 0.625, 0.0, 0.625, 0.0, 0.0, 0.0, 0.0, 0.0, 0.0, 0.0, 0.0, 0.0, 0.0, 0.0, 0.0, 0.0, 0.0, 0.0, 0.0, 0.0, 0.0, 0.0, 0.0, 0.0, 0.0, 0.0, 0.0, 0.0, 0.0, 0.0, 0.0, 0.0, 0.0, 0.0, 0.0, 0.0, 0.0, 0.0, 0.0, 0.0, 0.0, 0.0, 0.0, 0.0, 0.0, 0.0, 0.0, 0.0, 0.0, 0.0, 0.0, 0.0, 1.0, 1.0, 0.0, 1.0, 0.0, 0.0, 1.0, 0.0, 0.0, 0.0, 1.0, 1.0, 0.0, 0.0, 0.0, 0.0, 0.0, 0.0, 0.0, 0.0, 0.0, 0.0, 0.0, 0.0, 0.0, 0.0, 0.0, 0.0, 1.0, 1.0, 0.0, 0.0, 0.569, 0.6647, 0.4233, 0.6647, 0.4751, 0.6466, 0.5685, 0.6466, 0.4751, 0.6466, 0.4231, 0.5833, 0.4231, 0.5, 0.625, 0.5, 0.625, 0.75, 0.569, 0.7211, 0.569, 0.6647, 0.5685, 0.6466, 0.5685, 0.5204, 0.4751, 0.5204, 0.625, 0.75, 0.4231, 0.75, 0.4233, 0.7211, 0.569, 0.7211, 0.569, 0.6647, 0.5685, 0.6466, 0.4751, 0.6466, 0.4233, 0.6647, 0.4751, 0.6466, 0.4751, 0.5204, 0.5685, 0.5204, 0.5685, 0.6466, 0.569, 0.6647, 0.569, 0.7211, 0.625, 0.75, 0.625, 0.5, 0.4231, 0.5, 0.4231, 0.5833, 0.625, 0.75, 0.569, 0.7211, 0.4233, 0.7211, 0.4231, 0.75, 0.4751, 0.5204, 0.4751, 0.5204, 0.4751, 0.6466, 0.4751, 0.6466, 0.569, 0.6647, 0.569, 0.6647, 0.4233, 0.6647, 0.4233, 0.6647, 0.569, 0.7211, 0.569, 0.7211, 0.569, 0.6647, 0.569, 0.6647, 0.4233, 0.7211, 0.4233, 0.7211, 0.569, 0.7211, 0.569, 0.7211, 0.5685, 0.6466, 0.5685, 0.6466, 0.5685, 0.5204, 0.5685, 0.5204, 0.4751, 0.6466, 0.4751, 0.6466, 0.5685, 0.6466, 0.5685, 0.6466, 0.5685, 0.5204, 0.5685, 0.5204, 0.4751, 0.5204, 0.4751, 0.5204, 0.5362, 0.007089, 0.6086, 0.007089, 0.625, 0.0, 0.5417, 0.0, 0.4583, 0.0, 0.375, 0.0, 0.3914, 0.007089, 0.4638, 0.007089, 0.4638, 0.007089, 0.5362, 0.007089, 0.5362, 0.0857, 0.4638, 0.0857, 0.4638, 0.2429, 0.3914, 0.2429, 0.375, 0.25, 0.4583, 0.25, 0.5417, 0.25, 0.625, 0.25, 0.6086, 0.2429, 0.5362, 0.2429, 0.5362, 0.0857, 0.5362, 0.1643, 0.6086, 0.1643, 0.6086, 0.0857, 0.6086, 0.1643, 0.6086, 0.2429, 0.625, 0.25, 0.625, 0.1667, 0.625, 0.08333, 0.625, 0.0, 0.6086, 0.007089, 0.6086, 0.0857, 0.3914, 0.0857, 0.3914, 0.1643, 0.4638, 0.1643, 0.4638, 0.0857, 0.3914, 0.0857, 0.3914, 0.007089, 0.375, 0.0, 0.375, 0.08333, 0.375, 0.1667, 0.375, 0.25, 0.3914, 0.2429, 0.3914, 0.1643, 0.4638, 0.1643, 0.4638, 0.1643, 0.4638, 0.2429, 0.4638, 0.2429, 0.4638, 0.0857, 0.4638, 0.1643, 0.5362, 0.1643, 0.5362, 0.0857, 0.4638, 0.1643, 0.5362, 0.1643, 0.5362, 0.2429, 0.4638, 0.2429, 0.5362, 0.2429, 0.5362, 0.2429, 0.5362, 0.1643, 0.5362, 0.1643, 0.4638, 0.0857, 0.3914, 0.0857, 0.3914, 0.0857, 0.4638, 0.0857, 0.5362, 0.0857, 0.5362, 0.007089, 0.4638, 0.007089, 0.4638, 0.0857, 0.3914, 0.1643, 0.4638, 0.1643, 0.4638, 0.1643, 0.3914, 0.1643, 0.0, 0.0, 0.0, 0.0, 0.0, 0.0, 0.0, 0.0, 0.6086, 0.0857, 0.5362, 0.0857, 0.5362, 0.0857, 0.6086, 0.0857, 0.5362, 0.1643, 0.0, 0.0, 0.0, 0.0, 0.5362, 0.0857, 0.5362, 0.1643, 0.6086, 0.1643, 0.6086, 0.1643, 0.5362, 0.1643, 0.3914, 0.0857, 0.3914, 0.007089, 0.3914, 0.007089, 0.3914, 0.0857, 0.0, 0.0, 0.4638, 0.1643, 0.4638, 0.0857, 0.0, 0.0, 0.3914, 0.007089, 0.4638, 0.007089, 0.4638, 0.007089, 0.3914, 0.007089, 0.4638, 0.007089, 0.4638, 0.007089, 0.4638, 0.0857, 0.4638, 0.0857, 0.5362, 0.007089, 0.6086, 0.007089, 0.6086, 0.007089, 0.5362, 0.007089, 0.6086, 0.007089, 0.6086, 0.0857, 0.6086, 0.0857, 0.6086, 0.007089, 0.5362, 0.0857, 0.5362, 0.0857, 0.5362, 0.007089, 0.5362, 0.007089, 0.3914, 0.2429, 0.3914, 0.1643, 0.3914, 0.1643, 0.3914, 0.2429, 0.4638, 0.2429, 0.3914, 0.2429, 0.3914, 0.2429, 0.4638, 0.2429, 0.6086, 0.2429, 0.5362, 0.2429, 0.5362, 0.2429, 0.6086, 0.2429, 0.6086, 0.1643, 0.6086, 0.2429, 0.6086, 0.2429, 0.6086, 0.1643, 0.0, 0.0, 0.0, 0.0, 0.0, 0.0, 0.0, 0.0, 0.0, 0.0, 0.0, 0.0, 0.4638, 0.007089, 0.5362, 0.007089, 0.0, 0.0, 0.5362, 0.007089, 0.0, 0.0, 0.0, 0.0, 0.0, 0.0, 0.0, 0.0, 0.0, 0.0, 0.0, 0.0, 0.3914, 0.2429, 0.0, 0.0, 0.0, 0.0, 0.0, 0.0, 0.0, 0.0, 0.0, 0.0, 0.0, 0.0, 0.0, 0.0, 0.6086, 0.2429, 0.0, 0.0, 0.0, 0.0, 0.0, 0.0, 0.0, 0.0, 0.0, 0.0, 0.0, 0.0, 0.6086, 0.2429, 0.0, 0.0, 0.0, 0.0, 0.3914, 0.2429, 0.0, 0.0, 0.0, 0.0, 0.0, 0.0, 0.0, 0.0, 0.0, 0.0, 0.5362, 0.1643, 0.4638, 0.1643, 0.0, 0.0, 0.5362, 0.2429, 0.0, 0.0, 0.0, 0.0, 0.0, 0.0, 0.0, 0.0, 0.625, 1.0, 0.625, 0.75, 0.625, 1.0, 0.5696, 0.8125, 0.4739, 0.8125, 0.4231, 0.75, 0.625, 0.75, 0.625, 1.0, 0.4231, 1.0, 0.4754, 0.9375, 0.5712, 0.9375, 0.4754, 0.9375, 0.4231, 1.0, 0.4231, 0.75, 0.4739, 0.8125, 0.625, 1.0, 0.625, 1.0, 0.625, 0.75, 0.5696, 0.8125, 0.5712, 0.9375, 0.4754, 0.9375, 0.4231, 1.0, 0.625, 1.0, 0.625, 0.75, 0.4231, 0.75, 0.4739, 0.8125, 0.4754, 0.9375, 0.4739, 0.8125, 0.4231, 0.75, 0.4231, 1.0, 0.4754, 0.9375, 0.4754, 0.9375, 0.5712, 0.9375, 0.5712, 0.9375, 0.5712, 0.9375, 0.5712, 0.9375, 0.5696, 0.8125, 0.5696, 0.8125, 0.4739, 0.8125, 0.4739, 0.8125, 0.4754, 0.9375, 0.4754, 0.9375, 0.5696, 0.8125, 0.5696, 0.8125, 0.4739, 0.8125, 0.4739, 0.8125, 0.4651, 0.4864, 0.3953, 0.4864, 0.375, 0.5, 0.4583, 0.5, 0.5417, 0.5, 0.625, 0.5, 0.6047, 0.4864, 0.5349, 0.4864, 0.4651, 0.4121, 0.4651, 0.4864, 0.5349, 0.4864, 0.5349, 0.4121, 0.4651, 0.2636, 0.4651, 0.3379, 0.5349, 0.3379, 0.5349, 0.2636, 0.3953, 0.3379, 0.4651, 0.3379, 0.4651, 0.4121, 0.3953, 0.4121, 0.6047, 0.3379, 0.6047, 0.3379, 0.5349, 0.3379, 0.5349, 0.3379, 0.4651, 0.3379, 0.5349, 0.3379, 0.5349, 0.4121, 0.4651, 0.4121, 0.3953, 0.4121, 0.3953, 0.4121, 0.4651, 0.4121, 0.4651, 0.4121, 0.3953, 0.3379, 0.3953, 0.2636, 0.375, 0.25, 0.375, 0.3333, 0.375, 0.4167, 0.375, 0.5, 0.3953, 0.4864, 0.3953, 0.4121, 0.4651, 0.3379, 0.4651, 0.3379, 0.3953, 0.3379, 0.3953, 0.3379, 0.5349, 0.4864, 0.5349, 0.4121, 0.5349, 0.4121, 0.5349, 0.4864, 0.6047, 0.4121, 0.6047, 0.4864, 0.625, 0.5, 0.625, 0.4167, 0.625, 0.3333, 0.625, 0.25, 0.6047, 0.2636, 0.6047, 0.3379, 0.5349, 0.2636, 0.6047, 0.2636, 0.625, 0.25, 0.5417, 0.25, 0.4583, 0.25, 0.375, 0.25, 0.3953, 0.2636, 0.4651, 0.2636, 0.5349, 0.3379, 0.6047, 0.3379, 0.6047, 0.4121, 0.5349, 0.4121, 0.4651, 0.4121, 0.4651, 0.4864, 0.4651, 0.4864, 0.4651, 0.4121, 0.5349, 0.4121, 0.5349, 0.4121, 0.6047, 0.4121, 0.6047, 0.4121, 0.3953, 0.3379, 0.3953, 0.2636, 0.3953, 0.2636, 0.3953, 0.3379, 0.3953, 0.2636, 0.4651, 0.2636, 0.4651, 0.2636, 0.3953, 0.2636, 0.4651, 0.2636, 0.4651, 0.3379, 0.4651, 0.3379, 0.4651, 0.2636, 0.5349, 0.2636, 0.6047, 0.2636, 0.6047, 0.2636, 0.5349, 0.2636, 0.6047, 0.2636, 0.6047, 0.3379, 0.6047, 0.3379, 0.6047, 0.2636, 0.5349, 0.3379, 0.5349, 0.2636, 0.5349, 0.2636, 0.5349, 0.3379, 0.3953, 0.4864, 0.3953, 0.4121, 0.3953, 0.4121, 0.3953, 0.4864, 0.4651, 0.4864, 0.3953, 0.4864, 0.3953, 0.4864, 0.4651, 0.4864, 0.6047, 0.4864, 0.5349, 0.4864, 0.5349, 0.4864, 0.6047, 0.4864, 0.6047, 0.4121, 0.6047, 0.4864, 0.6047, 0.4864, 0.6047, 0.4121, 0.0, 0.0, 0.0, 0.0, 0.0, 0.0, 0.0, 0.0, 0.6047, 0.3379, 0.0, 0.0, 0.5349, 0.4121, 0.6047, 0.4121, 0.0, 0.0, 0.3953, 0.3379, 0.3953, 0.4121, 0.0, 0.0, 0.0, 0.0, 0.3953, 0.4121, 0.3953, 0.3379, 0.0, 0.0, 0.0, 0.0, 0.0, 0.0, 0.3953, 0.4121, 0.0, 0.0, 0.4651, 0.2636, 0.0, 0.0, 0.0, 0.0, 0.0, 0.0, 0.0, 0.0, 0.0, 0.0, 0.0, 0.0, 0.4651, 0.2636, 0.0, 0.0, 0.4651, 0.2636, 0.0, 0.0, 0.0, 0.0, 0.6047, 0.2636, 0.0, 0.0, 0.0, 0.0, 0.0, 0.0, 0.0, 0.0, 0.0, 0.0, 0.0, 0.0, 0.6047, 0.2636, 0.0, 0.0, 0.0, 0.0, 0.6047, 0.3379, 0.0, 0.0, 0.0, 0.0, 0.0, 0.0, 0.6047, 0.3379, 0.0, 0.0, 0.0, 0.0, 0.0, 0.0, 0.0, 0.0, 0.0, 0.0, 0.0, 0.0, 0.0, 0.0, 0.0, 0.0, 0.0, 0.0, 0.0, 0.0, 0.0, 0.0, 0.0, 0.0, 0.0, 0.0, 0.0, 0.0, 0.0, 0.0, 0.0, 0.0, 0.3953, 0.4864, 0.0, 0.0, 0.3953, 0.3379, 0.3953, 0.4864, 0.0, 0.0, 0.4752, 0.05166, 0.4231, 0.0, 0.625, 0.0, 0.5705, 0.05166, 0.5705, 0.1961, 0.5705, 0.05166, 0.625, 0.0, 0.625, 0.25, 0.4231, 0.25, 0.4231, 0.0, 0.4752, 0.05166, 0.4752, 0.1961, 0.4752, 0.05166, 0.5705, 0.05166, 0.625, 0.0, 0.4231, 0.0, 0.5705, 0.1961, 0.4752, 0.1961, 0.4752, 0.05166, 0.4231, 0.0, 0.4231, 0.25, 0.625, 0.25, 0.625, 0.0, 0.5705, 0.05166, 0.5705, 0.05166, 0.5705, 0.05166, 0.4752, 0.05166, 0.4752, 0.05166, 0.4752, 0.1961, 0.4752, 0.1961, 0.5705, 0.1961, 0.5705, 0.1961, 0.4752, 0.05166, 0.4752, 0.05166, 0.4752, 0.1961, 0.4752, 0.1961, 0.5705, 0.1961, 0.5705, 0.1961, 0.5705, 0.05166, 0.5705, 0.05166, 0.4659, 0.7413, 0.3976, 0.7413, 0.375, 0.75, 0.4583, 0.75, 0.5417, 0.75, 0.625, 0.75, 0.6024, 0.7413, 0.5341, 0.7413, 0.4659, 0.6638, 0.4659, 0.7413, 0.5341, 0.7413, 0.5341, 0.6638, 0.4659, 0.5087, 0.4659, 0.5862, 0.5341, 0.5862, 0.5341, 0.5087, 0.3976, 0.5862, 0.3976, 0.6638, 0.4659, 0.6638, 0.4659, 0.5862, 0.4659, 0.5862, 0.4659, 0.6638, 0.5341, 0.6638, 0.5341, 0.5862, 0.3976, 0.5862, 0.3976, 0.5087, 0.375, 0.5, 0.375, 0.5833, 0.375, 0.6667, 0.375, 0.75, 0.3976, 0.7413, 0.3976, 0.6638, 0.6024, 0.5087, 0.6024, 0.5862, 0.6024, 0.5862, 0.6024, 0.5087, 0.6024, 0.6638, 0.6024, 0.7413, 0.625, 0.75, 0.625, 0.6667, 0.625, 0.5833, 0.625, 0.5, 0.6024, 0.5087, 0.6024, 0.5862, 0.5341, 0.5087, 0.6024, 0.5087, 0.625, 0.5, 0.5417, 0.5, 0.4583, 0.5, 0.375, 0.5, 0.3976, 0.5087, 0.4659, 0.5087, 0.5341, 0.5862, 0.5341, 0.6638, 0.6024, 0.6638, 0.6024, 0.5862, 0.6024, 0.7413, 0.5341, 0.7413, 0.5341, 0.7413, 0.6024, 0.7413, 0.4659, 0.6638, 0.4659, 0.7413, 0.4659, 0.7413, 0.4659, 0.6638, 0.5341, 0.7413, 0.5341, 0.6638, 0.5341, 0.6638, 0.5341, 0.7413, 0.4659, 0.5862, 0.3976, 0.5862, 0.3976, 0.5862, 0.4659, 0.5862, 0.3976, 0.6638, 0.4659, 0.6638, 0.4659, 0.6638, 0.3976, 0.6638, 0.6024, 0.5862, 0.5341, 0.5862, 0.5341, 0.5862, 0.6024, 0.5862, 0.5341, 0.6638, 0.6024, 0.6638, 0.6024, 0.6638, 0.5341, 0.6638, 0.3976, 0.7413, 0.3976, 0.6638, 0.3976, 0.6638, 0.3976, 0.7413, 0.3976, 0.5087, 0.4659, 0.5087, 0.4659, 0.5087, 0.3976, 0.5087, 0.4659, 0.5087, 0.4659, 0.5862, 0.4659, 0.5862, 0.4659, 0.5087, 0.5341, 0.5087, 0.6024, 0.5087, 0.6024, 0.5087, 0.5341, 0.5087, 0.6024, 0.6638, 0.6024, 0.7413, 0.6024, 0.7413, 0.6024, 0.6638, 0.5341, 0.5862, 0.5341, 0.5087, 0.5341, 0.5087, 0.5341, 0.5862, 0.3976, 0.5862, 0.3976, 0.5087, 0.3976, 0.5087, 0.3976, 0.5862, 0.4659, 0.7413, 0.3976, 0.7413, 0.3976, 0.7413, 0.4659, 0.7413, 0.0, 0.0, 0.0, 0.0, 0.0, 0.0, 0.0, 0.0, 0.0, 0.0, 0.0, 0.0, 0.3976, 0.6638, 0.3976, 0.5862, 0.0, 0.0, 0.0, 0.0, 0.3976, 0.5862, 0.3976, 0.6638, 0.3976, 0.6638, 0.3976, 0.7413, 0.0, 0.0, 0.0, 0.0, 0.4659, 0.7413, 0.0, 0.0, 0.0, 0.0, 0.3976, 0.7413, 0.0, 0.0, 0.4659, 0.7413, 0.0, 0.0, 0.0, 0.0, 0.6024, 0.7413, 0.0, 0.0, 0.0, 0.0, 0.0, 0.0, 0.6024, 0.6638, 0.0, 0.0, 0.0, 0.0, 0.6024, 0.7413, 0.6024, 0.5862, 0.6024, 0.6638, 0.5341, 0.6638, 0.0, 0.0, 0.0, 0.0, 0.6024, 0.6638, 0.6024, 0.5862, 0.0, 0.0, 0.4659, 0.5087, 0.5341, 0.5087, 0.5341, 0.5862, 0.0, 0.0, 0.6024, 0.5087, 0.0, 0.0, 0.0, 0.0, 0.6024, 0.5862, 0.6024, 0.5087, 0.5341, 0.5087, 0.0, 0.0, 0.0, 0.0, 0.0, 0.0, 0.5341, 0.5087, 0.4659, 0.5087, 0.0, 0.0, 0.4659, 0.5087, 0.3976, 0.5087, 0.0, 0.0, 0.0, 0.0, 0.3976, 0.5087, 0.3976, 0.5862, 0.0, 0.0, 0.0, 0.0, 0.0, 0.0, 0.0, 0.0, 0.5341, 0.7413, 0.4659, 0.7413, 0.625, 0.5, 0.4231, 0.5, 0.4231, 0.25, 0.625, 0.25, 0.5721, 0.2842, 0.4894, 0.2842, 0.4871, 0.4644, 0.5699, 0.4644, 0.5721, 0.2842, 0.625, 0.25, 0.625, 0.5, 0.5699, 0.4644, 0.625, 0.5, 0.625, 0.25, 0.625, 0.5, 0.625, 0.5, 0.5699, 0.4644, 0.4871, 0.4644, 0.4894, 0.2842, 0.5721, 0.2842, 0.625, 0.25, 0.4231, 0.25, 0.4231, 0.5, 0.5721, 0.2842, 0.5699, 0.4644, 0.625, 0.5, 0.625, 0.25, 0.625, 0.5, 0.625, 0.5, 0.625, 0.25, 0.4894, 0.2842, 0.4894, 0.2842, 0.4871, 0.4644, 0.4871, 0.4644, 0.4871, 0.4644, 0.4871, 0.4644, 0.5699, 0.4644, 0.5699, 0.4644, 0.5699, 0.4644, 0.5699, 0.4644, 0.5721, 0.2842, 0.5721, 0.2842, 0.5721, 0.2842, 0.5721, 0.2842, 0.4894, 0.2842, 0.4894, 0.2842, 0.6028, 0.9911, 0.5343, 0.9911, 0.5343, 0.9911, 0.6028, 0.9911, 0.5343, 0.9911, 0.5343, 0.9137, 0.5343, 0.9137, 0.5343, 0.9911, 0.3972, 0.9911, 0.3972, 0.9137, 0.3972, 0.9137, 0.3972, 0.9911, 0.4657, 0.9137, 0.4657, 0.9911, 0.4657, 0.9911, 0.4657, 0.9137, 0.3972, 0.7589, 0.4657, 0.7589, 0.4657, 0.7589, 0.3972, 0.7589, 0.5343, 0.8363, 0.5343, 0.7589, 0.5343, 0.7589, 0.5343, 0.8363, 0.4657, 0.7589, 0.4657, 0.8363, 0.4657, 0.8363, 0.4657, 0.7589, 0.4657, 0.9911, 0.3972, 0.9911, 0.3972, 0.9911, 0.4657, 0.9911, 0.4657, 0.9911, 0.3972, 0.9911, 0.375, 1.0, 0.4583, 1.0, 0.5417, 1.0, 0.625, 1.0, 0.6028, 0.9911, 0.5343, 0.9911, 0.5343, 0.8363, 0.5343, 0.9137, 0.6028, 0.9137, 0.6028, 0.8363, 0.3972, 0.8363, 0.3972, 0.9137, 0.4657, 0.9137, 0.4657, 0.8363, 0.4657, 0.8363, 0.4657, 0.9137, 0.5343, 0.9137, 0.5343, 0.8363, 0.4657, 0.7589, 0.4657, 0.8363, 0.5343, 0.8363, 0.5343, 0.7589, 0.6028, 0.9137, 0.6028, 0.9911, 0.625, 1.0, 0.625, 0.9167, 0.625, 0.8333, 0.625, 0.75, 0.6028, 0.7589, 0.6028, 0.8363, 0.3972, 0.8363, 0.3972, 0.7589, 0.375, 0.75, 0.375, 0.8333, 0.375, 0.9167, 0.375, 1.0, 0.3972, 0.9911, 0.3972, 0.9137, 0.4657, 0.9137, 0.4657, 0.9911, 0.5343, 0.9911, 0.5343, 0.9137, 0.5343, 0.7589, 0.6028, 0.7589, 0.625, 0.75, 0.5417, 0.75, 0.4583, 0.75, 0.375, 0.75, 0.3972, 0.7589, 0.4657, 0.7589, 0.6028, 0.9137, 0.6028, 0.9911, 0.6028, 0.9911, 0.6028, 0.9137, 0.5343, 0.7589, 0.6028, 0.7589, 0.6028, 0.7589, 0.5343, 0.7589, 0.3972, 0.8363, 0.3972, 0.7589, 0.3972, 0.7589, 0.3972, 0.8363, 0.6028, 0.7589, 0.6028, 0.8363, 0.6028, 0.8363, 0.6028, 0.7589, 0.4657, 0.8363, 0.3972, 0.8363, 0.3972, 0.8363, 0.4657, 0.8363, 0.3972, 0.9137, 0.4657, 0.9137, 0.4657, 0.9137, 0.3972, 0.9137, 0.6028, 0.8363, 0.5343, 0.8363, 0.5343, 0.8363, 0.6028, 0.8363, 0.5343, 0.9137, 0.6028, 0.9137, 0.6028, 0.9137, 0.5343, 0.9137, 0.4657, 0.8363, 0.4657, 0.9137, 0.3972, 0.9137, 0.3972, 0.8363, 0.0, 0.0, 0.0, 0.0, 0.3972, 0.8363, 0.3972, 0.9137, 0.4657, 0.9137, 0.5343, 0.9137, 0.5343, 0.9911, 0.4657, 0.9911, 0.4657, 0.7589, 0.5343, 0.7589, 0.5343, 0.8363, 0.4657, 0.8363, 0.6028, 0.8363, 0.6028, 0.9137, 0.5343, 0.9137, 0.5343, 0.8363, 0.4657, 0.9137, 0.4657, 0.8363, 0.5343, 0.8363, 0.5343, 0.9137, 0.3972, 0.9137, 0.3972, 0.9911, 0.0, 0.0, 0.0, 0.0, 0.3972, 0.7589, 0.3972, 0.8363, 0.0, 0.0, 0.0, 0.0, 0.0, 0.0, 0.5343, 0.7589, 0.4657, 0.7589, 0.0, 0.0, 0.4657, 0.7589, 0.3972, 0.7589, 0.0, 0.0, 0.0, 0.0, 0.6028, 0.7589, 0.5343, 0.7589, 0.0, 0.0, 0.0, 0.0, 0.6028, 0.7589, 0.0, 0.0, 0.0, 0.0, 0.6028, 0.8363, 0.0, 0.0, 0.6028, 0.9137, 0.6028, 0.8363, 0.0, 0.0, 0.6028, 0.9137, 0.0, 0.0, 0.0, 0.0, 0.6028, 0.9911, 0.0, 0.0, 0.0, 0.0, 0.4657, 0.9911, 0.5343, 0.9911, 0.6028, 0.9911, 0.0, 0.0, 0.0, 0.0, 0.5343, 0.9911, 0.4657, 0.9911, 0.0, 0.0, 0.0, 0.0, 0.3972, 0.9911, 0.4231, 0.0, 0.4231, 0.25, 0.4231, 0.25, 0.4231, 0.0, 0.375, 0.25, 0.4231, 0.25, 0.4231, 0.5, 0.375, 0.5, 0.375, 0.6667, 0.4231, 0.6667, 0.4231, 0.75, 0.375, 0.75, 0.375, 0.0, 0.4231, 0.0, 0.4231, 0.25, 0.375, 0.25, 0.375, 0.75, 0.4231, 0.75, 0.4231, 1.0, 0.375, 1.0, 0.4231, 0.25, 0.4231, 0.5, 0.4231, 0.5, 0.4231, 0.25, 0.4231, 0.75, 0.4231, 1.0, 0.4231, 1.0, 0.4231, 0.75, 0.4231, 0.6667, 0.4231, 0.75, 0.4231, 0.75, 0.4231, 0.6667, 0.4231, 0.5, 0.4231, 0.5833, 0.4231, 0.5833, 0.4231, 0.5, 0.4231, 0.5833, 0.4231, 0.6667, 0.4231, 0.6667, 0.4231, 0.5833, 0.375, 0.5, 0.4231, 0.5, 0.4231, 0.5833, 0.375, 0.5833, 0.4231, 0.6667, 0.375, 0.6667, 0.375, 0.6667, 0.3991, 0.6667, 0.4231, 0.6667, 0.375, 0.5833, 0.3991, 0.5833, 0.3991, 0.5833, 0.375, 0.5833, 0.4231, 0.5833, 0.4231, 0.6667, 0.4231, 0.6667, 0.4231, 0.5833, 0.375, 0.5833, 0.4231, 0.5833, 0.4231, 0.5833, 0.3991, 0.5833, 0.375, 0.5833, 0.3991, 0.6667, 0.3991, 0.5833, 0.4231, 0.5833, 0.4231, 0.6667, 0.375, 0.5833, 0.3991, 0.5833, 0.3991, 0.6667, 0.375, 0.6667, 0.3991, 0.6667, 0.375, 0.6667, 0.375, 0.6667, 0.3991, 0.6667, 0.3991, 0.5833, 0.3991, 0.6667, 0.3991, 0.6667, 0.3991, 0.5833, 0.4231, 0.75, 0.4231, 0.6667, 0.4231, 0.5833, 0.4231, 0.5, 0.4231, 0.25, 0.4231, 0.0, 0.625, 0.25, 0.625, 0.25, 0.625, 0.0, 0.625, 0.0, 0.625, 0.75, 0.625, 0.75, 0.625, 0.5, 0.625, 0.5, 0.625, 0.75, 0.625, 0.5, 0.625, 0.5, 0.625, 0.75, 0.625, 0.5, 0.625, 0.5, 0.625, 0.5, 0.625, 0.5, 0.625, 0.25, 0.625, 0.25, 0.625, 0.25, 0.625, 0.25, 0.625, 0.25, 0.625, 0.25, 0.625, 0.25, 0.625, 0.25, 0.625, 0.25, 0.625, 0.25, 0.625, 0.25, 0.625, 0.25, 0.625, 0.0, 0.625, 0.0, 0.625, 0.0, 0.625, 0.0, 0.625, 0.0, 0.625, 0.0, 0.625, 0.0, 0.625, 0.0, 0.625, 0.0, 0.625, 0.0, 0.625, 0.0, 0.625, 0.0, 0.625, 0.25, 0.625, 0.0, 0.625, 0.0, 0.625, 0.25, 0.625, 0.25, 0.625, 0.0, 0.625, 0.0, 0.625, 0.25, 0.625, 0.5, 0.625, 0.75, 0.625, 0.75, 0.625, 0.5, 0.625, 0.5, 0.625, 0.75, 0.625, 0.75, 0.625, 0.5, 0.625, 0.75, 0.625, 0.5, 0.625, 0.5, 0.625, 0.75, 0.625, 0.25, 0.625, 0.0, 0.625, 0.0, 0.625, 0.25, 0.625, 0.5, 0.625, 0.5, 0.625, 0.5, 0.625, 0.5, 0.625, 0.5, 0.625, 0.25, 0.625, 0.25, 0.625, 0.25, 0.625, 0.25, 0.625, 0.25, 0.625, 0.0, 0.625, 0.0, 0.625, 0.0, 0.625, 0.0, 0.625, 0.0, 0.625, 0.75, 0.625, 0.75, 0.625, 0.75, 0.625, 0.75, 0.625, 0.75, 0.625, 0.25, 0.625, 0.0, 0.625, 0.0, 0.625, 0.25, 0.625, 0.75, 0.625, 0.5, 0.625, 0.5, 0.625, 0.75, 0.625, 0.0, 0.625, 0.0, 0.625, 0.0, 0.625, 0.0, 0.625, 0.5, 0.625, 0.75, 0.625, 0.75, 0.625, 0.5, 0.625, 0.75, 0.625, 0.75, 0.625, 0.75, 0.625, 0.75, 0.625, 0.25, 0.625, 0.0, 0.625, 0.0, 0.625, 0.25, 0.625, 0.25, 0.625, 0.25, 0.625, 0.25, 0.625, 0.25, 0.625, 0.0, 0.625, 0.25, 0.625, 0.25, 0.625, 0.0])
me_cube_002.materials.append(mat_material)
me_cube_002.materials.append(mat_material_003)
me_cube_002.materials.append(mat_orange)
me_cube_002.materials.append(mat_windowbrown)
me_cube_002.materials.append(mat_gray)
me_cube_002.materials.append(mat_brown)
me_cube_002.materials.append(mat_material_001)
me_cube_002.update()

# ---- objects
ob_house = bpy.data.objects.new('HOUSE', me_cube_002)

# ---- transforms, parenting, visibility, modifiers, constraints
ob_house.location = (0.0, 0.0, 0.0)

# ---- collection membership
scene.collection.objects.link(ob_house)

# ---- scene / render settings (as saved in the file)
scene.frame_start = 1; scene.frame_end = 250; scene.frame_set(81)
scene.render.engine = 'BLENDER_EEVEE_NEXT'
scene.render.bake_bias = 0.0
scene.render.bake_samples = 0
scene.render.compositor_device = 'GPU'
scene.eevee.use_volume_custom_range = False
scene.eevee.fast_gi_thickness_near = 0.1
scene.eevee.fast_gi_thickness_far = 0.0
scene.eevee.ray_tracing_options.screen_trace_thickness = 0.1
bpy.context.view_layer.update()

# ---- added for rendering (the .blend has no active camera and no usable light): camera, sun
cam_auto = bpy.data.cameras.new('AutoCamera')
cam_auto.lens = 50.0
cam_auto.sensor_width = 36.0
cam_auto.clip_end = 1000.0
ob_auto_camera = bpy.data.objects.new('AutoCamera', cam_auto)
scene.collection.objects.link(ob_auto_camera)
ob_auto_camera.location = (11.1105, -12.5202, 11.4058)
ob_auto_camera.rotation_euler = (1.09748, -7.21219e-08, 0.694738)
scene.camera = ob_auto_camera
light_auto_sun = bpy.data.lights.new('AutoSun', 'SUN')
light_auto_sun.energy = 3.0
light_auto_sun.angle = 0.0523599
ob_auto_sun = bpy.data.objects.new('AutoSun', light_auto_sun)
scene.collection.objects.link(ob_auto_sun)
ob_auto_sun.rotation_euler = (0.872665, 0.174533, 0.523599)
bpy.context.view_layer.update()
